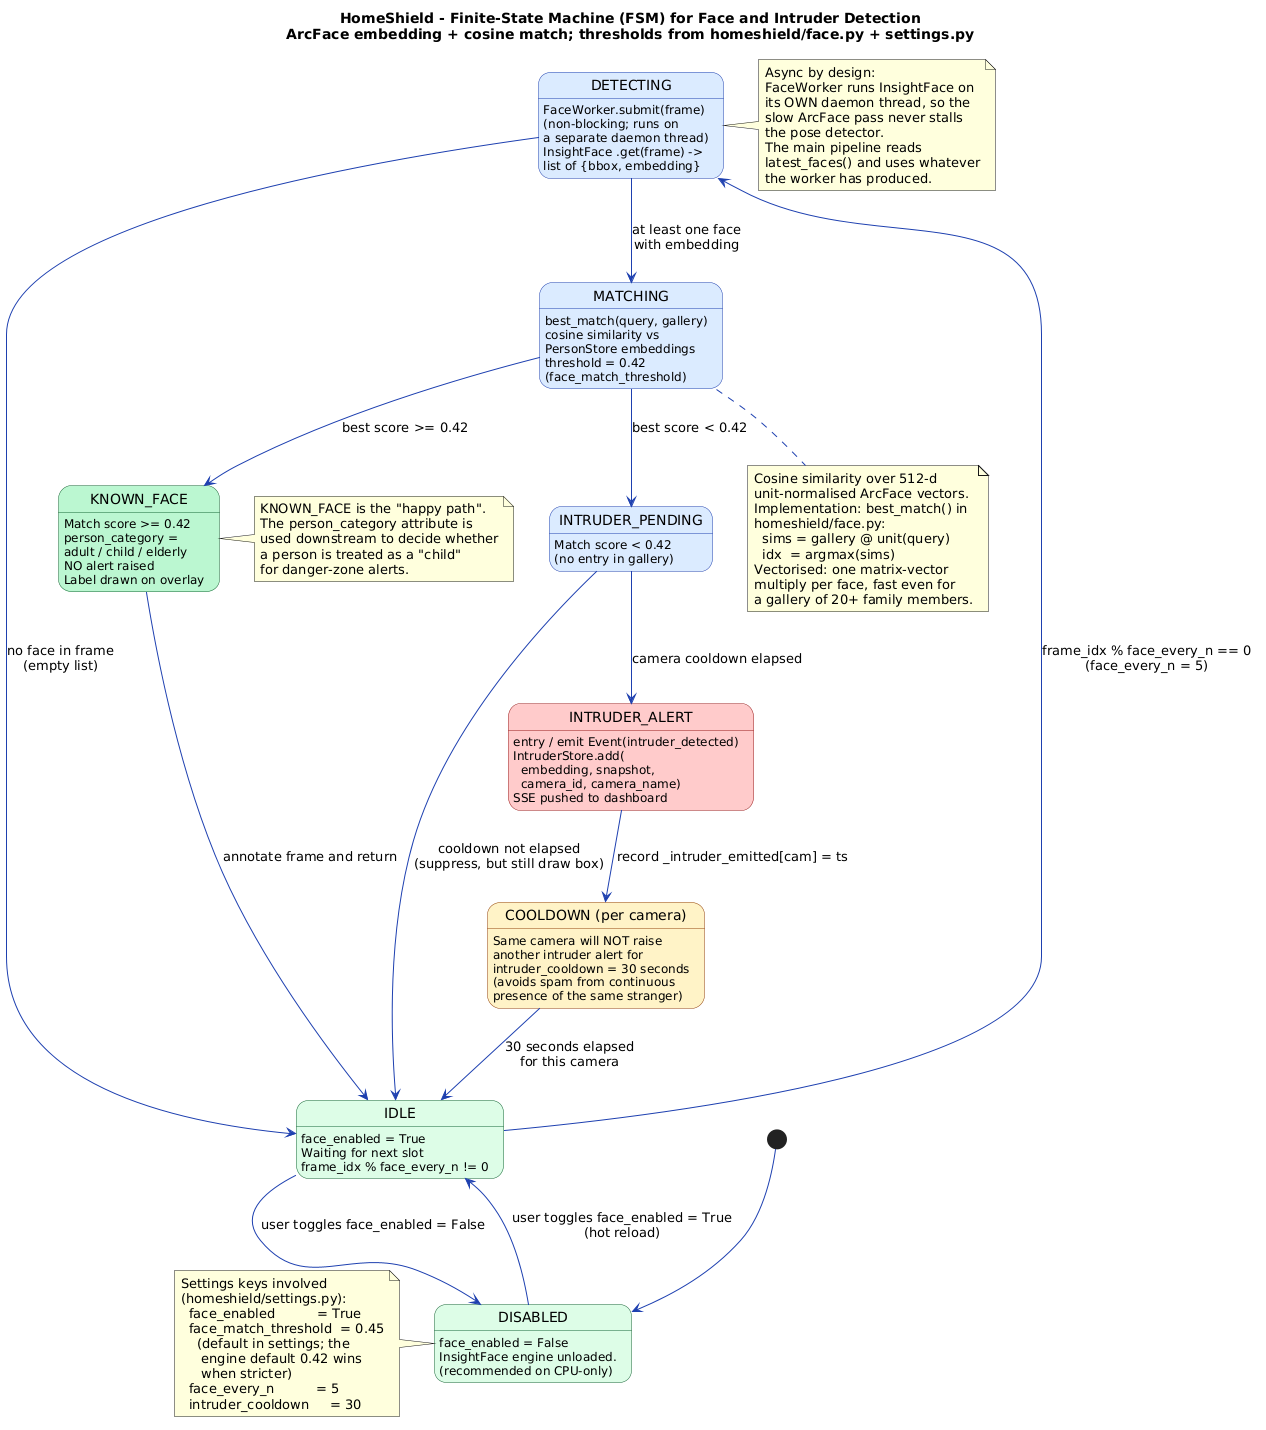

The diagram above was rendered by PlantUML. Its source (embedded in the PNG):
@startuml
title HomeShield - Finite-State Machine (FSM) for Face and Intruder Detection\nArcFace embedding + cosine match; thresholds from homeshield/face.py + settings.py

skinparam state {
    BackgroundColor #FFFBEB
    BorderColor     #92400E
    BackgroundColor<<idle>>    #DCFCE7
    BorderColor<<idle>>        #166534
    BackgroundColor<<inspect>> #DBEAFE
    BorderColor<<inspect>>     #1E40AF
    BackgroundColor<<known>>   #BBF7D0
    BorderColor<<known>>       #166534
    BackgroundColor<<alert>>   #FECACA
    BorderColor<<alert>>       #991B1B
    BackgroundColor<<cool>>    #FEF3C7
    BorderColor<<cool>>        #92400E
    FontName Inter
}

skinparam ArrowColor #1E40AF

[*] --> DISABLED

state "DISABLED" as DISABLED <<idle>> {
    DISABLED : face_enabled = False
    DISABLED : InsightFace engine unloaded.
    DISABLED : (recommended on CPU-only)
}

state "IDLE" as IDLE <<idle>> {
    IDLE : face_enabled = True
    IDLE : Waiting for next slot
    IDLE : frame_idx % face_every_n != 0
}

state "DETECTING" as DET <<inspect>> {
    DET : FaceWorker.submit(frame)
    DET : (non-blocking; runs on
    DET : a separate daemon thread)
    DET : InsightFace .get(frame) ->
    DET : list of {bbox, embedding}
}

state "MATCHING" as MATCH <<inspect>> {
    MATCH : best_match(query, gallery)
    MATCH : cosine similarity vs
    MATCH : PersonStore embeddings
    MATCH : threshold = 0.42\n(face_match_threshold)
}

state "KNOWN_FACE" as KNOWN <<known>> {
    KNOWN : Match score >= 0.42
    KNOWN : person_category =\nadult / child / elderly
    KNOWN : NO alert raised
    KNOWN : Label drawn on overlay
}

state "INTRUDER_PENDING" as PENDING <<inspect>> {
    PENDING : Match score < 0.42
    PENDING : (no entry in gallery)
}

state "INTRUDER_ALERT" as ALERT <<alert>> {
    ALERT : entry / emit Event(intruder_detected)
    ALERT : IntruderStore.add(\n  embedding, snapshot,\n  camera_id, camera_name)
    ALERT : SSE pushed to dashboard
}

state "COOLDOWN (per camera)" as COOL <<cool>> {
    COOL : Same camera will NOT raise
    COOL : another intruder alert for
    COOL : intruder_cooldown = 30 seconds
    COOL : (avoids spam from continuous
    COOL : presence of the same stranger)
}

' ====== Transitions ======

DISABLED --> IDLE          : user toggles face_enabled = True\n(hot reload)
IDLE     --> DISABLED      : user toggles face_enabled = False

IDLE     --> DET           : frame_idx % face_every_n == 0\n(face_every_n = 5)
DET      --> IDLE          : no face in frame\n(empty list)

DET      --> MATCH         : at least one face\nwith embedding

MATCH    --> KNOWN         : best score >= 0.42
MATCH    --> PENDING       : best score < 0.42
KNOWN    --> IDLE          : annotate frame and return

PENDING  --> ALERT         : camera cooldown elapsed
PENDING  --> IDLE          : cooldown not elapsed\n(suppress, but still draw box)

ALERT    --> COOL          : record _intruder_emitted[cam] = ts
COOL     --> IDLE          : 30 seconds elapsed\nfor this camera

note right of DET
  Async by design:
  FaceWorker runs InsightFace on
  its OWN daemon thread, so the
  slow ArcFace pass never stalls
  the pose detector.
  The main pipeline reads
  latest_faces() and uses whatever
  the worker has produced.
end note

note bottom of MATCH
  Cosine similarity over 512-d
  unit-normalised ArcFace vectors.
  Implementation: best_match() in
  homeshield/face.py:
    sims = gallery @ unit(query)
    idx  = argmax(sims)
  Vectorised: one matrix-vector
  multiply per face, fast even for
  a gallery of 20+ family members.
end note

note left of DISABLED
  Settings keys involved
  (homeshield/settings.py):
    face_enabled          = True
    face_match_threshold  = 0.45
      (default in settings; the
       engine default 0.42 wins
       when stricter)
    face_every_n          = 5
    intruder_cooldown     = 30
end note

note right of KNOWN
  KNOWN_FACE is the "happy path".
  The person_category attribute is
  used downstream to decide whether
  a person is treated as a "child"
  for danger-zone alerts.
end note
@enduml